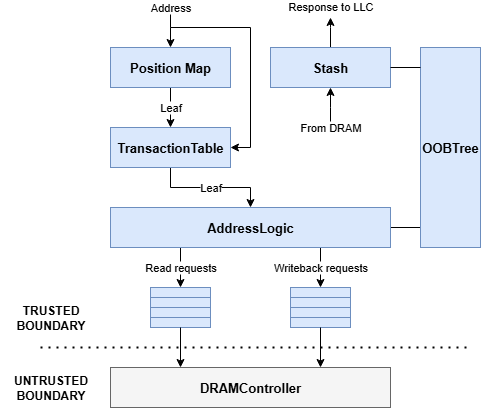

The diagram above was exported from draw.io. Its source (the exported page's mxGraphModel, read from the mxfile embedded in the PNG):
<mxGraphModel dx="1426" dy="1920" grid="1" gridSize="10" guides="1" tooltips="1" connect="1" arrows="1" fold="1" page="1" pageScale="1" pageWidth="827" pageHeight="1169" math="0" shadow="0">
  <root>
    <mxCell id="0" />
    <mxCell id="1" parent="0" />
    <mxCell id="qehwYUw-PI-Wj5JNAsEW-75" value="From DRAM" style="edgeStyle=orthogonalEdgeStyle;rounded=0;orthogonalLoop=1;jettySize=auto;html=1;startArrow=classic;startFill=1;endArrow=none;endFill=0;" parent="1" source="qehwYUw-PI-Wj5JNAsEW-1" edge="1">
      <mxGeometry x="1" relative="1" as="geometry">
        <mxPoint x="380" y="120" as="targetPoint" />
        <mxPoint as="offset" />
      </mxGeometry>
    </mxCell>
    <mxCell id="qehwYUw-PI-Wj5JNAsEW-76" value="Response to LLC" style="edgeStyle=orthogonalEdgeStyle;rounded=0;orthogonalLoop=1;jettySize=auto;html=1;" parent="1" source="qehwYUw-PI-Wj5JNAsEW-1" edge="1">
      <mxGeometry x="1" y="-10" relative="1" as="geometry">
        <mxPoint x="380" y="10" as="targetPoint" />
        <mxPoint x="-10" y="-10" as="offset" />
      </mxGeometry>
    </mxCell>
    <mxCell id="qehwYUw-PI-Wj5JNAsEW-1" value="Stash" style="rounded=0;whiteSpace=wrap;html=1;fontSize=13;fontStyle=1;fillColor=#dae8fc;strokeColor=#6c8ebf;" parent="1" vertex="1">
      <mxGeometry x="320" y="40" width="120" height="40" as="geometry" />
    </mxCell>
    <mxCell id="qehwYUw-PI-Wj5JNAsEW-72" style="edgeStyle=orthogonalEdgeStyle;rounded=0;orthogonalLoop=1;jettySize=auto;html=1;startArrow=classic;startFill=1;endArrow=none;endFill=0;" parent="1" source="qehwYUw-PI-Wj5JNAsEW-2" edge="1">
      <mxGeometry relative="1" as="geometry">
        <mxPoint x="220" y="20" as="targetPoint" />
        <Array as="points">
          <mxPoint x="300" y="140" />
          <mxPoint x="300" y="20" />
        </Array>
      </mxGeometry>
    </mxCell>
    <mxCell id="qehwYUw-PI-Wj5JNAsEW-74" value="Leaf" style="edgeStyle=orthogonalEdgeStyle;rounded=0;orthogonalLoop=1;jettySize=auto;html=1;entryX=0.5;entryY=0;entryDx=0;entryDy=0;" parent="1" source="qehwYUw-PI-Wj5JNAsEW-2" target="qehwYUw-PI-Wj5JNAsEW-15" edge="1">
      <mxGeometry relative="1" as="geometry" />
    </mxCell>
    <mxCell id="qehwYUw-PI-Wj5JNAsEW-2" value="TransactionTable" style="rounded=0;whiteSpace=wrap;html=1;fontSize=13;fontStyle=1;fillColor=#dae8fc;strokeColor=#6c8ebf;" parent="1" vertex="1">
      <mxGeometry x="160" y="120" width="120" height="40" as="geometry" />
    </mxCell>
    <mxCell id="qehwYUw-PI-Wj5JNAsEW-71" value="Address" style="edgeStyle=orthogonalEdgeStyle;rounded=0;orthogonalLoop=1;jettySize=auto;html=1;startArrow=classic;startFill=1;endArrow=none;endFill=0;" parent="1" source="qehwYUw-PI-Wj5JNAsEW-3" edge="1">
      <mxGeometry x="1" relative="1" as="geometry">
        <mxPoint x="220" as="targetPoint" />
        <mxPoint as="offset" />
      </mxGeometry>
    </mxCell>
    <mxCell id="qehwYUw-PI-Wj5JNAsEW-73" value="Leaf" style="edgeStyle=orthogonalEdgeStyle;rounded=0;orthogonalLoop=1;jettySize=auto;html=1;exitX=0.5;exitY=1;exitDx=0;exitDy=0;entryX=0.5;entryY=0;entryDx=0;entryDy=0;" parent="1" source="qehwYUw-PI-Wj5JNAsEW-3" target="qehwYUw-PI-Wj5JNAsEW-2" edge="1">
      <mxGeometry relative="1" as="geometry" />
    </mxCell>
    <mxCell id="qehwYUw-PI-Wj5JNAsEW-3" value="Position Map" style="rounded=0;whiteSpace=wrap;html=1;fontSize=13;fontStyle=1;fillColor=#dae8fc;strokeColor=#6c8ebf;" parent="1" vertex="1">
      <mxGeometry x="160" y="40" width="120" height="40" as="geometry" />
    </mxCell>
    <mxCell id="qehwYUw-PI-Wj5JNAsEW-4" value="DRAMController" style="rounded=0;whiteSpace=wrap;html=1;fontSize=13;fontStyle=1;fillColor=#f5f5f5;fontColor=#000000;strokeColor=#666666;" parent="1" vertex="1">
      <mxGeometry x="160" y="360" width="280" height="40" as="geometry" />
    </mxCell>
    <mxCell id="qehwYUw-PI-Wj5JNAsEW-12" value="" style="endArrow=none;dashed=1;html=1;dashPattern=1 3;strokeWidth=2;rounded=0;" parent="1" edge="1">
      <mxGeometry width="50" height="50" relative="1" as="geometry">
        <mxPoint x="90" y="340" as="sourcePoint" />
        <mxPoint x="520.3333333333334" y="340" as="targetPoint" />
      </mxGeometry>
    </mxCell>
    <mxCell id="qehwYUw-PI-Wj5JNAsEW-13" value="UNTRUSTED&lt;br&gt;BOUNDARY" style="text;html=1;align=center;verticalAlign=middle;resizable=0;points=[];autosize=1;strokeColor=none;fillColor=none;fontStyle=1" parent="1" vertex="1">
      <mxGeometry x="50" y="360" width="100" height="40" as="geometry" />
    </mxCell>
    <mxCell id="qehwYUw-PI-Wj5JNAsEW-14" value="TRUSTED&lt;br&gt;BOUNDARY" style="text;html=1;align=center;verticalAlign=middle;resizable=0;points=[];autosize=1;strokeColor=none;fillColor=none;fontStyle=1" parent="1" vertex="1">
      <mxGeometry x="55" y="290" width="90" height="40" as="geometry" />
    </mxCell>
    <mxCell id="qehwYUw-PI-Wj5JNAsEW-56" value="Read requests" style="edgeStyle=orthogonalEdgeStyle;rounded=0;orthogonalLoop=1;jettySize=auto;html=1;exitX=0.25;exitY=1;exitDx=0;exitDy=0;entryX=0.5;entryY=0;entryDx=0;entryDy=0;" parent="1" source="qehwYUw-PI-Wj5JNAsEW-15" target="qehwYUw-PI-Wj5JNAsEW-53" edge="1">
      <mxGeometry relative="1" as="geometry" />
    </mxCell>
    <mxCell id="qehwYUw-PI-Wj5JNAsEW-64" value="Writeback requests" style="edgeStyle=orthogonalEdgeStyle;rounded=0;orthogonalLoop=1;jettySize=auto;html=1;exitX=0.75;exitY=1;exitDx=0;exitDy=0;entryX=0.5;entryY=0;entryDx=0;entryDy=0;" parent="1" source="qehwYUw-PI-Wj5JNAsEW-15" target="qehwYUw-PI-Wj5JNAsEW-62" edge="1">
      <mxGeometry relative="1" as="geometry" />
    </mxCell>
    <mxCell id="qehwYUw-PI-Wj5JNAsEW-70" style="rounded=0;orthogonalLoop=1;jettySize=auto;html=1;entryX=0;entryY=0.9;entryDx=0;entryDy=0;entryPerimeter=0;endArrow=none;endFill=0;" parent="1" source="qehwYUw-PI-Wj5JNAsEW-15" target="qehwYUw-PI-Wj5JNAsEW-21" edge="1">
      <mxGeometry relative="1" as="geometry">
        <mxPoint x="540" y="220" as="targetPoint" />
      </mxGeometry>
    </mxCell>
    <mxCell id="qehwYUw-PI-Wj5JNAsEW-15" value="AddressLogic" style="rounded=0;whiteSpace=wrap;html=1;fontSize=13;fontStyle=1;fillColor=#dae8fc;strokeColor=#6c8ebf;" parent="1" vertex="1">
      <mxGeometry x="160" y="200" width="280" height="40" as="geometry" />
    </mxCell>
    <mxCell id="qehwYUw-PI-Wj5JNAsEW-21" value="OOBTree" style="rounded=0;whiteSpace=wrap;html=1;fontSize=13;fontStyle=1;fillColor=#dae8fc;strokeColor=#6c8ebf;" parent="1" vertex="1">
      <mxGeometry x="470" y="40" width="60" height="200" as="geometry" />
    </mxCell>
    <mxCell id="qehwYUw-PI-Wj5JNAsEW-55" value="" style="group;fillColor=#dae8fc;strokeColor=#6c8ebf;" parent="1" vertex="1" connectable="0">
      <mxGeometry x="200" y="280" width="60" height="40" as="geometry" />
    </mxCell>
    <mxCell id="qehwYUw-PI-Wj5JNAsEW-50" value="" style="rounded=0;whiteSpace=wrap;html=1;fillColor=#dae8fc;strokeColor=#6c8ebf;" parent="qehwYUw-PI-Wj5JNAsEW-55" vertex="1">
      <mxGeometry y="20" width="60" height="10" as="geometry" />
    </mxCell>
    <mxCell id="qehwYUw-PI-Wj5JNAsEW-51" value="" style="rounded=0;whiteSpace=wrap;html=1;fillColor=#dae8fc;strokeColor=#6c8ebf;" parent="qehwYUw-PI-Wj5JNAsEW-55" vertex="1">
      <mxGeometry y="30" width="60" height="10" as="geometry" />
    </mxCell>
    <mxCell id="qehwYUw-PI-Wj5JNAsEW-53" value="" style="rounded=0;whiteSpace=wrap;html=1;fillColor=#dae8fc;strokeColor=#6c8ebf;" parent="qehwYUw-PI-Wj5JNAsEW-55" vertex="1">
      <mxGeometry width="60" height="10" as="geometry" />
    </mxCell>
    <mxCell id="qehwYUw-PI-Wj5JNAsEW-54" value="" style="rounded=0;whiteSpace=wrap;html=1;fillColor=#dae8fc;strokeColor=#6c8ebf;" parent="qehwYUw-PI-Wj5JNAsEW-55" vertex="1">
      <mxGeometry y="10" width="60" height="10" as="geometry" />
    </mxCell>
    <mxCell id="qehwYUw-PI-Wj5JNAsEW-59" value="" style="group;fillColor=#dae8fc;strokeColor=#6c8ebf;" parent="1" vertex="1" connectable="0">
      <mxGeometry x="340" y="280" width="60" height="40" as="geometry" />
    </mxCell>
    <mxCell id="qehwYUw-PI-Wj5JNAsEW-60" value="" style="rounded=0;whiteSpace=wrap;html=1;fillColor=#dae8fc;strokeColor=#6c8ebf;" parent="qehwYUw-PI-Wj5JNAsEW-59" vertex="1">
      <mxGeometry y="20" width="60" height="10" as="geometry" />
    </mxCell>
    <mxCell id="qehwYUw-PI-Wj5JNAsEW-61" value="" style="rounded=0;whiteSpace=wrap;html=1;fillColor=#dae8fc;strokeColor=#6c8ebf;" parent="qehwYUw-PI-Wj5JNAsEW-59" vertex="1">
      <mxGeometry y="30" width="60" height="10" as="geometry" />
    </mxCell>
    <mxCell id="qehwYUw-PI-Wj5JNAsEW-62" value="" style="rounded=0;whiteSpace=wrap;html=1;fillColor=#dae8fc;strokeColor=#6c8ebf;" parent="qehwYUw-PI-Wj5JNAsEW-59" vertex="1">
      <mxGeometry width="60" height="10" as="geometry" />
    </mxCell>
    <mxCell id="qehwYUw-PI-Wj5JNAsEW-63" value="" style="rounded=0;whiteSpace=wrap;html=1;fillColor=#dae8fc;strokeColor=#6c8ebf;" parent="qehwYUw-PI-Wj5JNAsEW-59" vertex="1">
      <mxGeometry y="10" width="60" height="10" as="geometry" />
    </mxCell>
    <mxCell id="qehwYUw-PI-Wj5JNAsEW-67" style="edgeStyle=orthogonalEdgeStyle;rounded=0;orthogonalLoop=1;jettySize=auto;html=1;entryX=0.25;entryY=0;entryDx=0;entryDy=0;" parent="1" source="qehwYUw-PI-Wj5JNAsEW-51" target="qehwYUw-PI-Wj5JNAsEW-4" edge="1">
      <mxGeometry relative="1" as="geometry" />
    </mxCell>
    <mxCell id="qehwYUw-PI-Wj5JNAsEW-68" style="edgeStyle=orthogonalEdgeStyle;rounded=0;orthogonalLoop=1;jettySize=auto;html=1;entryX=0.75;entryY=0;entryDx=0;entryDy=0;" parent="1" source="qehwYUw-PI-Wj5JNAsEW-61" target="qehwYUw-PI-Wj5JNAsEW-4" edge="1">
      <mxGeometry relative="1" as="geometry" />
    </mxCell>
    <mxCell id="qehwYUw-PI-Wj5JNAsEW-77" style="edgeStyle=orthogonalEdgeStyle;rounded=0;orthogonalLoop=1;jettySize=auto;html=1;entryX=0;entryY=0.1;entryDx=0;entryDy=0;entryPerimeter=0;endArrow=none;endFill=0;" parent="1" source="qehwYUw-PI-Wj5JNAsEW-1" target="qehwYUw-PI-Wj5JNAsEW-21" edge="1">
      <mxGeometry relative="1" as="geometry" />
    </mxCell>
  </root>
</mxGraphModel>